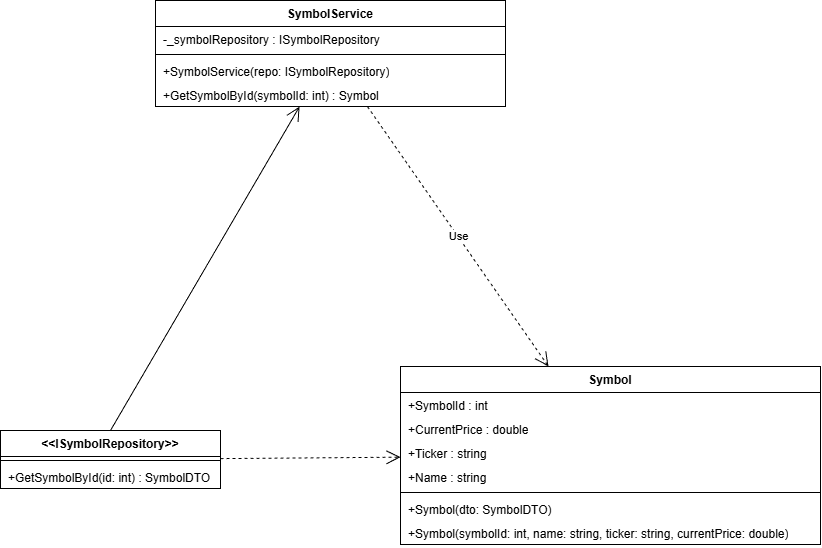

The diagram above was exported from draw.io. Its source (the exported page's mxGraphModel, read from the mxfile embedded in the PNG):
<mxGraphModel dx="1959" dy="924" grid="1" gridSize="10" guides="1" tooltips="1" connect="1" arrows="1" fold="1" page="1" pageScale="1" pageWidth="827" pageHeight="1169" math="0" shadow="0">
  <root>
    <mxCell id="0" />
    <mxCell id="1" parent="0" />
    <mxCell id="flAKr-ojaDwD9ceuGAZ1-1" parent="1" style="swimlane;fontStyle=1;align=center;verticalAlign=top;childLayout=stackLayout;horizontal=1;startSize=26;horizontalStack=0;resizeParent=1;resizeParentMax=0;resizeLast=0;collapsible=1;marginBottom=0;whiteSpace=wrap;html=1;" value="Symbol" vertex="1">
      <mxGeometry height="178" width="420" x="407" y="496" as="geometry" />
    </mxCell>
    <mxCell id="gHSvzJSrv7wlWS0aK98_-13" parent="flAKr-ojaDwD9ceuGAZ1-1" style="text;strokeColor=none;fillColor=none;align=left;verticalAlign=top;spacingLeft=6;spacingRight=6;overflow=hidden;rotatable=0;points=[[0,0.5],[1,0.5]];portConstraint=eastwest;whiteSpace=wrap;html=1;" value="+SymbolId : int" vertex="1">
      <mxGeometry height="24" width="420" y="26" as="geometry" />
    </mxCell>
    <mxCell id="gHSvzJSrv7wlWS0aK98_-16" parent="flAKr-ojaDwD9ceuGAZ1-1" style="text;strokeColor=none;fillColor=none;align=left;verticalAlign=top;spacingLeft=6;spacingRight=6;overflow=hidden;rotatable=0;points=[[0,0.5],[1,0.5]];portConstraint=eastwest;whiteSpace=wrap;html=1;" value="+CurrentPrice : double" vertex="1">
      <mxGeometry height="24" width="420" y="50" as="geometry" />
    </mxCell>
    <mxCell id="gHSvzJSrv7wlWS0aK98_-15" parent="flAKr-ojaDwD9ceuGAZ1-1" style="text;strokeColor=none;fillColor=none;align=left;verticalAlign=top;spacingLeft=6;spacingRight=6;overflow=hidden;rotatable=0;points=[[0,0.5],[1,0.5]];portConstraint=eastwest;whiteSpace=wrap;html=1;" value="+Ticker : string" vertex="1">
      <mxGeometry height="24" width="420" y="74" as="geometry" />
    </mxCell>
    <mxCell id="gHSvzJSrv7wlWS0aK98_-14" parent="flAKr-ojaDwD9ceuGAZ1-1" style="text;strokeColor=none;fillColor=none;align=left;verticalAlign=top;spacingLeft=6;spacingRight=6;overflow=hidden;rotatable=0;points=[[0,0.5],[1,0.5]];portConstraint=eastwest;whiteSpace=wrap;html=1;" value="+Name : string" vertex="1">
      <mxGeometry height="24" width="420" y="98" as="geometry" />
    </mxCell>
    <mxCell id="flAKr-ojaDwD9ceuGAZ1-7" parent="flAKr-ojaDwD9ceuGAZ1-1" style="line;strokeWidth=1;fillColor=none;align=left;verticalAlign=middle;spacingTop=-1;spacingLeft=3;spacingRight=3;rotatable=0;labelPosition=right;points=[];portConstraint=eastwest;strokeColor=inherit;" value="" vertex="1">
      <mxGeometry height="8" width="420" y="122" as="geometry" />
    </mxCell>
    <mxCell id="gHSvzJSrv7wlWS0aK98_-18" parent="flAKr-ojaDwD9ceuGAZ1-1" style="text;strokeColor=none;fillColor=none;align=left;verticalAlign=top;spacingLeft=6;spacingRight=6;overflow=hidden;rotatable=0;points=[[0,0.5],[1,0.5]];portConstraint=eastwest;whiteSpace=wrap;html=1;" value="+Symbol(dto: SymbolDTO)" vertex="1">
      <mxGeometry height="24" width="420" y="130" as="geometry" />
    </mxCell>
    <mxCell id="gHSvzJSrv7wlWS0aK98_-17" parent="flAKr-ojaDwD9ceuGAZ1-1" style="text;strokeColor=none;fillColor=none;align=left;verticalAlign=top;spacingLeft=6;spacingRight=6;overflow=hidden;rotatable=0;points=[[0,0.5],[1,0.5]];portConstraint=eastwest;whiteSpace=wrap;html=1;" value="+Symbol(symbolId: int, name: string, ticker: string, currentPrice: double)" vertex="1">
      <mxGeometry height="24" width="420" y="154" as="geometry" />
    </mxCell>
    <mxCell id="flAKr-ojaDwD9ceuGAZ1-8" parent="1" style="swimlane;fontStyle=1;align=center;verticalAlign=top;childLayout=stackLayout;horizontal=1;startSize=26;horizontalStack=0;resizeParent=1;resizeParentMax=0;resizeLast=0;collapsible=1;marginBottom=0;whiteSpace=wrap;html=1;" value="SymbolService" vertex="1">
      <mxGeometry height="106" width="350" x="162" y="130" as="geometry" />
    </mxCell>
    <mxCell id="gHSvzJSrv7wlWS0aK98_-19" parent="flAKr-ojaDwD9ceuGAZ1-8" style="text;strokeColor=none;fillColor=none;align=left;verticalAlign=top;spacingLeft=6;spacingRight=6;overflow=hidden;rotatable=0;points=[[0,0.5],[1,0.5]];portConstraint=eastwest;whiteSpace=wrap;html=1;" value="-_symbolRepository : ISymbolRepository" vertex="1">
      <mxGeometry height="24" width="350" y="26" as="geometry" />
    </mxCell>
    <mxCell id="flAKr-ojaDwD9ceuGAZ1-10" parent="flAKr-ojaDwD9ceuGAZ1-8" style="line;strokeWidth=1;fillColor=none;align=left;verticalAlign=middle;spacingTop=-1;spacingLeft=3;spacingRight=3;rotatable=0;labelPosition=right;points=[];portConstraint=eastwest;strokeColor=inherit;" value="" vertex="1">
      <mxGeometry height="8" width="350" y="50" as="geometry" />
    </mxCell>
    <mxCell id="gHSvzJSrv7wlWS0aK98_-20" parent="flAKr-ojaDwD9ceuGAZ1-8" style="text;strokeColor=none;fillColor=none;align=left;verticalAlign=top;spacingLeft=6;spacingRight=6;overflow=hidden;rotatable=0;points=[[0,0.5],[1,0.5]];portConstraint=eastwest;whiteSpace=wrap;html=1;" value="+SymbolService(repo: ISymbolRepository)" vertex="1">
      <mxGeometry height="24" width="350" y="58" as="geometry" />
    </mxCell>
    <mxCell id="gHSvzJSrv7wlWS0aK98_-21" parent="flAKr-ojaDwD9ceuGAZ1-8" style="text;strokeColor=none;fillColor=none;align=left;verticalAlign=top;spacingLeft=6;spacingRight=6;overflow=hidden;rotatable=0;points=[[0,0.5],[1,0.5]];portConstraint=eastwest;whiteSpace=wrap;html=1;" value="+GetSymbolById(symbolId: int) : Symbol" vertex="1">
      <mxGeometry height="24" width="350" y="82" as="geometry" />
    </mxCell>
    <mxCell id="flAKr-ojaDwD9ceuGAZ1-14" parent="1" style="swimlane;fontStyle=1;align=center;verticalAlign=top;childLayout=stackLayout;horizontal=1;startSize=26;horizontalStack=0;resizeParent=1;resizeParentMax=0;resizeLast=0;collapsible=1;marginBottom=0;whiteSpace=wrap;html=1;" value="&amp;lt;&amp;lt;ISymbolRepository&amp;gt;&amp;gt;" vertex="1">
      <mxGeometry height="58" width="220" x="7" y="560" as="geometry" />
    </mxCell>
    <mxCell id="flAKr-ojaDwD9ceuGAZ1-15" parent="flAKr-ojaDwD9ceuGAZ1-14" style="line;strokeWidth=1;fillColor=none;align=left;verticalAlign=middle;spacingTop=-1;spacingLeft=3;spacingRight=3;rotatable=0;labelPosition=right;points=[];portConstraint=eastwest;strokeColor=inherit;" value="" vertex="1">
      <mxGeometry height="8" width="220" y="26" as="geometry" />
    </mxCell>
    <mxCell id="gHSvzJSrv7wlWS0aK98_-6" parent="flAKr-ojaDwD9ceuGAZ1-14" style="text;strokeColor=none;fillColor=none;align=left;verticalAlign=top;spacingLeft=6;spacingRight=6;overflow=hidden;rotatable=0;points=[[0,0.5],[1,0.5]];portConstraint=eastwest;whiteSpace=wrap;html=1;" value="+GetSymbolById(id: int) : SymbolDTO" vertex="1">
      <mxGeometry height="24" width="220" y="34" as="geometry" />
    </mxCell>
    <mxCell id="flAKr-ojaDwD9ceuGAZ1-18" edge="1" parent="1" source="flAKr-ojaDwD9ceuGAZ1-8" style="endArrow=open;endSize=12;dashed=1;html=1;rounded=0;" target="flAKr-ojaDwD9ceuGAZ1-1" value="Use">
      <mxGeometry relative="1" width="160" as="geometry">
        <mxPoint x="422" y="330" as="sourcePoint" />
        <mxPoint x="582" y="330" as="targetPoint" />
      </mxGeometry>
    </mxCell>
    <mxCell id="flAKr-ojaDwD9ceuGAZ1-19" edge="1" parent="1" source="flAKr-ojaDwD9ceuGAZ1-14" style="endArrow=open;endFill=1;endSize=12;html=1;rounded=0;exitX=0.5;exitY=0;exitDx=0;exitDy=0;" target="flAKr-ojaDwD9ceuGAZ1-8" value="">
      <mxGeometry relative="1" width="160" as="geometry">
        <mxPoint x="922" y="630" as="sourcePoint" />
        <mxPoint x="1082" y="630" as="targetPoint" />
      </mxGeometry>
    </mxCell>
    <mxCell id="flAKr-ojaDwD9ceuGAZ1-20" edge="1" parent="1" source="flAKr-ojaDwD9ceuGAZ1-14" style="endArrow=open;endSize=12;dashed=1;html=1;rounded=0;" target="flAKr-ojaDwD9ceuGAZ1-1" value="">
      <mxGeometry relative="1" width="160" x="-1" y="198" as="geometry">
        <mxPoint x="-190" y="163" as="offset" />
        <mxPoint x="392" y="320" as="sourcePoint" />
        <mxPoint x="554" y="478" as="targetPoint" />
      </mxGeometry>
    </mxCell>
  </root>
</mxGraphModel>